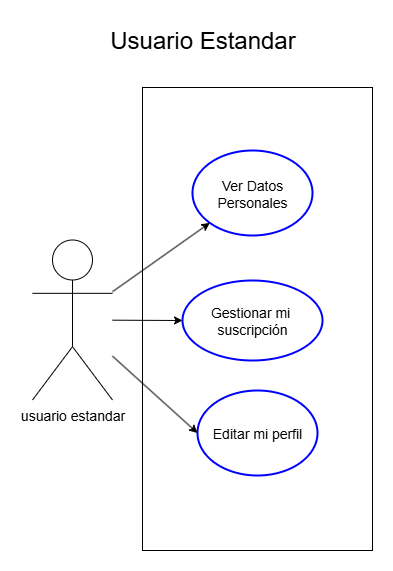

The diagram above was exported from draw.io. Its source (the exported page's mxGraphModel, read from the mxfile embedded in the PNG):
<mxGraphModel dx="1627" dy="1022" grid="1" gridSize="10" guides="1" tooltips="1" connect="1" arrows="1" fold="1" page="1" pageScale="1" pageWidth="827" pageHeight="1169" math="0" shadow="0">
  <root>
    <mxCell id="0" />
    <mxCell id="1" parent="0" />
    <mxCell id="eI4vyzEebvSpOrKpcHxn-1" value="&lt;font style=&quot;font-size: 14px;&quot;&gt;usuario estandar&lt;/font&gt;" style="shape=umlActor;verticalLabelPosition=bottom;verticalAlign=top;html=1;outlineConnect=0;" parent="1" vertex="1">
      <mxGeometry x="80" y="269.5" width="80" height="160" as="geometry" />
    </mxCell>
    <mxCell id="eI4vyzEebvSpOrKpcHxn-2" value="" style="rounded=0;whiteSpace=wrap;html=1;" parent="1" vertex="1">
      <mxGeometry x="190" y="117" width="230" height="463" as="geometry" />
    </mxCell>
    <mxCell id="p64N0gAP54yiYEk3Cn_7-1" value="&lt;span style=&quot;font-size: 14px;&quot;&gt;Ver Datos Personales&lt;/span&gt;" style="ellipse;whiteSpace=wrap;html=1;strokeWidth=2;strokeColor=#0000FF;" parent="1" vertex="1">
      <mxGeometry x="240" y="180" width="120" height="85" as="geometry" />
    </mxCell>
    <mxCell id="Bn7zFK322Ny1QlBuaDMQ-1" value="&lt;font style=&quot;font-size: 14px;&quot;&gt;Gestionar mi&amp;nbsp;&lt;/font&gt;&lt;div&gt;&lt;font style=&quot;font-size: 14px;&quot;&gt;suscripción&lt;/font&gt;&lt;/div&gt;" style="ellipse;whiteSpace=wrap;html=1;strokeWidth=2;strokeColor=#0000FF;" parent="1" vertex="1">
      <mxGeometry x="230" y="310" width="140" height="80" as="geometry" />
    </mxCell>
    <mxCell id="p64N0gAP54yiYEk3Cn_7-15" value="" style="endArrow=classic;html=1;rounded=0;entryX=0;entryY=1;entryDx=0;entryDy=0;" parent="1" source="eI4vyzEebvSpOrKpcHxn-1" target="p64N0gAP54yiYEk3Cn_7-1" edge="1">
      <mxGeometry width="50" height="50" relative="1" as="geometry">
        <mxPoint x="223" y="382" as="sourcePoint" />
        <mxPoint x="251" y="182" as="targetPoint" />
      </mxGeometry>
    </mxCell>
    <mxCell id="p64N0gAP54yiYEk3Cn_7-21" value="" style="endArrow=classic;html=1;rounded=0;" parent="1" source="eI4vyzEebvSpOrKpcHxn-1" target="Bn7zFK322Ny1QlBuaDMQ-1" edge="1">
      <mxGeometry width="50" height="50" relative="1" as="geometry">
        <mxPoint x="250" y="297" as="sourcePoint" />
        <mxPoint x="356" y="403" as="targetPoint" />
      </mxGeometry>
    </mxCell>
    <mxCell id="ELtEzHfuRXcChyE_kMBj-3" value="&lt;font style=&quot;font-size: 14px;&quot;&gt;Editar mi perfil&lt;/font&gt;" style="ellipse;whiteSpace=wrap;html=1;strokeWidth=2;strokeColor=#0000FF;" vertex="1" parent="1">
      <mxGeometry x="245" y="420" width="120" height="85" as="geometry" />
    </mxCell>
    <mxCell id="ELtEzHfuRXcChyE_kMBj-5" value="&lt;font style=&quot;font-size: 24px;&quot;&gt;Usuario Estandar&lt;/font&gt;" style="text;html=1;align=center;verticalAlign=middle;resizable=0;points=[];autosize=1;strokeColor=none;fillColor=none;" vertex="1" parent="1">
      <mxGeometry x="145" y="50" width="210" height="40" as="geometry" />
    </mxCell>
    <mxCell id="ELtEzHfuRXcChyE_kMBj-6" value="" style="endArrow=classic;html=1;rounded=0;entryX=0;entryY=0.5;entryDx=0;entryDy=0;" edge="1" parent="1" source="eI4vyzEebvSpOrKpcHxn-1" target="ELtEzHfuRXcChyE_kMBj-3">
      <mxGeometry width="50" height="50" relative="1" as="geometry">
        <mxPoint x="210" y="468" as="sourcePoint" />
        <mxPoint x="270" y="467" as="targetPoint" />
      </mxGeometry>
    </mxCell>
  </root>
</mxGraphModel>